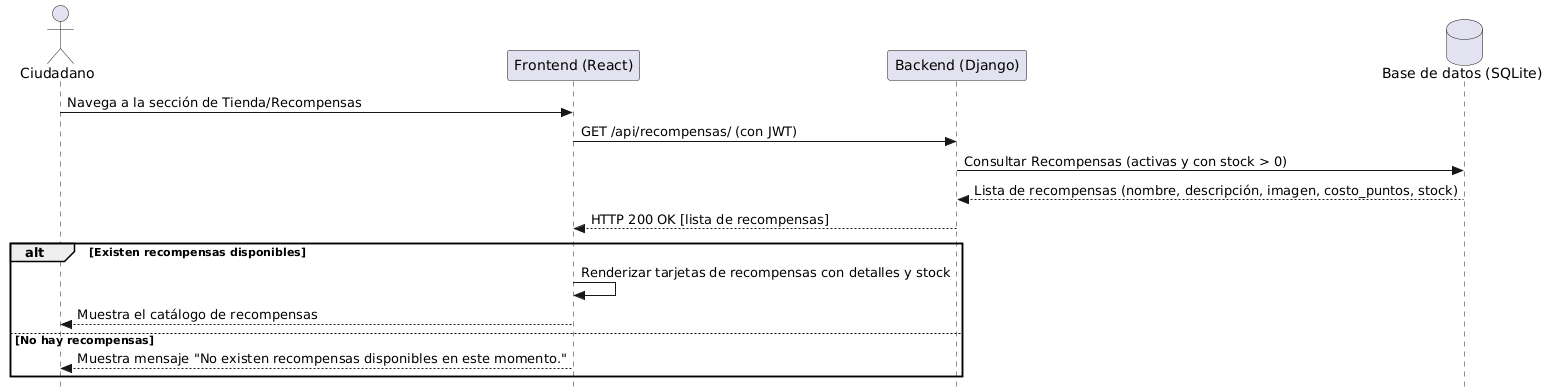

The diagram above was rendered by PlantUML. Its source (embedded in the PNG):
@startuml
skinparam style strictuml
actor Ciudadano as C
participant "Frontend (React)" as FE
participant "Backend (Django)" as BE
database "Base de datos (SQLite)" as DB

C -> FE: Navega a la sección de Tienda/Recompensas
FE -> BE: GET /api/recompensas/ (con JWT)
BE -> DB: Consultar Recompensas (activas y con stock > 0)
DB --> BE: Lista de recompensas (nombre, descripción, imagen, costo_puntos, stock)
BE --> FE: HTTP 200 OK [lista de recompensas]
alt Existen recompensas disponibles
    FE -> FE: Renderizar tarjetas de recompensas con detalles y stock
    FE --> C: Muestra el catálogo de recompensas
else No hay recompensas
    FE --> C: Muestra mensaje "No existen recompensas disponibles en este momento."
end
@enduml